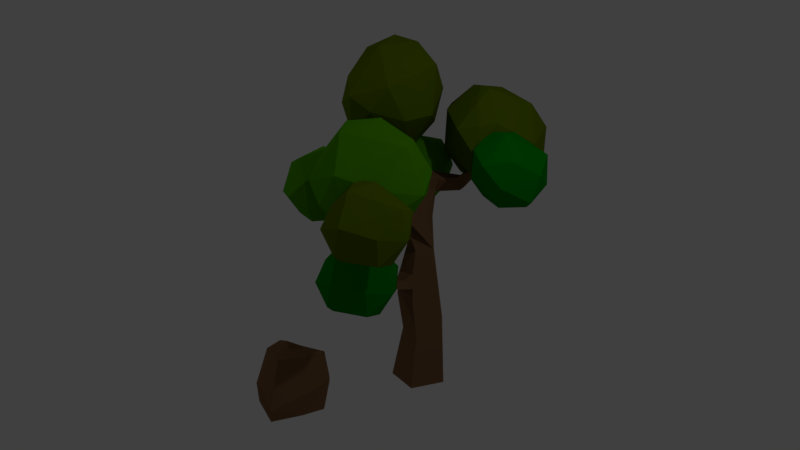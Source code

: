 # Source: Environment.blend  (saved by Blender 2.79.0; exported with 4.5.12 LTS)
import bpy
from mathutils import Matrix  # noqa: F401  (used for matrix-valued properties, if any)

bpy.ops.wm.read_factory_settings(use_empty=True)
scene = bpy.context.scene
scene.name = 'Scene'

# ---- collections
col_collection_1 = bpy.data.collections.new('Collection 1'); scene.collection.children.link(col_collection_1)

# ---- materials (node trees are filled in below, after node groups)
mat_rock = bpy.data.materials.new('Rock')
mat_rock.alpha_threshold = 0.0
mat_rock.use_transparent_shadow = False
mat_rock.diffuse_color = (0.2019, 0.106, 0.05007, 1.0)
mat_rock.roughness = 0.5
mat_rock.line_color = (0.0, 0.0, 0.0, 1.0)
mat_leafgreen1 = bpy.data.materials.new('LeafGreen1')
mat_leafgreen1.alpha_threshold = 0.0
mat_leafgreen1.use_transparent_shadow = False
mat_leafgreen1.diffuse_color = (0.0, 0.2287, 0.002558, 1.0)
mat_leafgreen1.roughness = 0.5
mat_leafgreen2 = bpy.data.materials.new('LeafGreen2')
mat_leafgreen2.alpha_threshold = 0.0
mat_leafgreen2.use_transparent_shadow = False
mat_leafgreen2.diffuse_color = (0.101, 0.1591, 0.0, 1.0)
mat_leafgreen2.roughness = 0.5
mat_leafgreen3 = bpy.data.materials.new('LeafGreen3')
mat_leafgreen3.alpha_threshold = 0.0
mat_leafgreen3.use_transparent_shadow = False
mat_leafgreen3.diffuse_color = (0.07332, 0.3134, 0.0, 1.0)
mat_leafgreen3.roughness = 0.5

# ---- material node trees

# ---- world
world_world = bpy.data.worlds.new('World'); scene.world = world_world
world_world.color = (0.05088, 0.05088, 0.05088)
world_world.use_sun_shadow = False
world_world.sun_shadow_jitter_overblur = 0.0
world_world.cycles.sampling_method = 'MANUAL'

# ---- cameras
cam_camera = bpy.data.cameras.new('Camera')
cam_camera.clip_end = 100.0
cam_camera.lens = 35.0
cam_camera.sensor_width = 32.0
cam_camera.sensor_height = 18.0
cam_camera.ortho_scale = 7.314
cam_camera.dof.focus_distance = 0.0
cam_camera.dof.aperture_fstop = 128.0

# ---- lights
light_lamp_001 = bpy.data.lights.new('Lamp.001', 'POINT')
light_lamp_001.transmission_factor = 0.0
light_lamp_001.cutoff_distance = 30.0
light_lamp_001.energy = 100.0
light_lamp_001.shadow_buffer_clip_start = 1.001
light_lamp_001.shadow_soft_size = 0.1
light_lamp_001.shadow_maximum_resolution = 0.006
light_lamp_001.use_absolute_resolution = True
light_lamp = bpy.data.lights.new('Lamp', 'POINT')
light_lamp.transmission_factor = 0.0
light_lamp.cutoff_distance = 30.0
light_lamp.energy = 100.0
light_lamp.shadow_buffer_clip_start = 1.001
light_lamp.shadow_soft_size = 0.1
light_lamp.shadow_maximum_resolution = 0.006
light_lamp.use_absolute_resolution = True

# ---- meshes
me_vert = bpy.data.meshes.new('Vert')
me_vert.from_pydata([(-0.1608, 0.2356, -0.0096), (-0.1911, -0.1362, 0.699), (-0.2107, -1.165, 2.507), (0.5119, -0.5872, 2.912), (-0.01487, -0.9778, 2.931), (0.3836, 0.589, 2.915), (0.3189, 0.641, 2.951), (-0.5353, -0.01641, 3.151), (-0.5041, -0.008422, 3.195), (-0.4808, -0.08784, 3.218), (0.4018, -0.8852, 1.566), (0.3019, -0.9401, 1.579), (0.4169, -0.9584, 1.774), (0.3937, -0.8795, 1.796), (-0.1352, 0.2064, 1.141), (0.2479, 0.2498, -0.009636), (0.2524, -0.2413, 0.009052), (-0.2562, -0.2669, 0.01562), (0.2296, -0.1552, 0.7026), (0.2201, 0.23, 0.9386), (0.2257, -0.2152, 1.226), (-0.1906, -0.2203, 1.204), (0.2563, 0.07549, 1.895), (0.2075, -0.1623, 1.892), (-0.04226, -0.142, 1.959), (0.003553, 0.1127, 2.005), (0.09957, -0.2534, 2.247), (0.07091, -0.1104, 2.372), (0.1415, -0.4497, 2.485), (0.2734, -0.367, 2.588), (0.1415, -0.5887, 2.568), (0.1502, -0.4173, 2.617), (-0.2173, -0.8199, 2.61), (-0.1302, -0.857, 2.609), (-0.1602, -0.8883, 2.514), (-0.2345, -0.8317, 2.514), (-0.1654, -1.159, 2.507), (0.2795, -0.4796, 2.53), (0.4349, -0.3876, 2.774), (0.3941, -0.4242, 2.792), (0.3961, -0.3752, 2.807), (0.5255, -0.5538, 2.943), (-0.2141, -0.9481, 2.598), (0.003595, -0.9349, 2.924), (-0.05169, 0.01792, 2.276), (0.06956, 0.1537, 2.276), (0.2328, -0.0005352, 2.309), (-0.1009, 0.06546, 2.648), (0.3592, 0.6767, 2.889), (0.1277, 0.5202, 2.595), (0.09852, 0.4766, 2.757), (-0.01123, 0.6038, 2.76), (-0.2219, 0.2129, 2.633), (-0.5004, -0.07348, 3.145), (-0.2496, 0.08443, 2.941), (-0.05648, 0.2669, 2.569), (0.002525, 0.2656, 2.761), (-0.1893, 0.2616, 2.818), (0.01908, 0.6446, 2.594), (0.2306, -0.2033, 1.39), (0.03845, -0.294, 1.39), (0.04656, -0.3111, 1.601), (0.2387, -0.2205, 1.601), (0.1485, -0.4036, 1.427), (0.1459, -0.4007, 1.538), (0.2485, -0.3619, 1.538), (0.2782, -0.8668, 1.665), (0.3815, -0.8164, 1.662), (0.03845, -0.294, 1.39), (0.04656, -0.3111, 1.601), (0.2387, -0.2205, 1.601), (-0.4545, 0.0812, 3.055), (-0.5943, 0.5408, 3.378), (-0.0103, 0.1763, 3.57), (-0.4051, -0.7772, 3.819), (-1.088, -0.3343, 4.114), (-0.9366, 0.3848, 4.075), (-0.2268, 0.3575, 4.173), (0.05242, -0.1568, 4.083), (-0.4721, -0.3374, 4.414), (-0.6073, -0.4066, 3.111), (-0.1947, -0.3818, 3.242), (-0.5478, -0.6879, 3.31), (-0.8071, -0.00273, 3.107), (-0.9236, -0.4599, 3.291), (-0.6536, 0.3257, 3.139), (0.1064, -0.265, 3.544), (-0.105, -0.6289, 3.653), (-1.095, -0.2501, 3.491), (-0.8946, -0.6729, 3.674), (-1.019, 0.2949, 3.444), (-0.3603, 0.533, 3.851), (0.02641, -0.4513, 3.959), (-0.7219, -0.6535, 4.037), (-0.6592, 0.383, 4.321), (-0.8485, -0.323, 4.371), (-0.8076, 0.05247, 4.518), (-0.4063, 0.1816, 4.453), (-0.5529, 0.4169, 2.243), (-0.6458, 0.7537, 2.474), (-0.2214, 0.4985, 2.612), (-0.4898, -0.1804, 2.794), (-0.958, 0.07065, 2.974), (-0.8604, 0.6715, 2.903), (-0.3666, 0.639, 3.0), (-0.1723, 0.2643, 2.969), (-0.5222, 0.1401, 3.154), (-0.3525, 0.09964, 2.378), (-0.5984, -0.1129, 2.427), (-0.7895, 0.02187, 2.326), (-0.7509, 0.4999, 2.253), (-0.1376, 0.1825, 2.594), (-0.1979, -0.026, 2.81), (-0.9925, 0.1637, 2.562), (-0.8343, -0.1373, 2.699), (-0.952, 0.5752, 2.517), (-0.4673, 0.7594, 2.791), (-0.7952, -0.05562, 3.036), (-0.7511, 0.4292, 3.171), (-0.5643, 0.6308, 3.137), (0.4547, 0.4843, 2.896), (0.3674, 0.3179, 3.45), (-0.2225, 0.4816, 3.077), (-0.05231, 1.517, 2.832), (0.3419, 1.683, 3.363), (0.2681, 0.8302, 3.899), (-0.3801, 0.6672, 3.641), (-0.5711, 0.9641, 3.162), (-0.3085, 1.434, 3.445), (0.5419, 0.9492, 2.706), (0.1202, 0.8285, 2.613), (0.3657, 1.233, 2.635), (0.7235, 0.7261, 3.04), (0.6921, 1.214, 2.929), (0.5702, 0.4115, 3.191), (-0.3021, 0.7754, 2.736), (-0.1956, 1.193, 2.682), (0.7146, 1.245, 3.246), (0.428, 1.598, 3.007), (0.6867, 0.7118, 3.534), (-0.09474, 0.4401, 3.62), (-0.482, 1.155, 2.923), (0.08483, 1.692, 3.148), (0.3346, 1.441, 3.68), (-0.08846, 0.8279, 3.909), (0.02925, 1.599, 3.555), (-0.06474, 1.244, 3.857), (-0.3728, 0.9656, 3.755), (1.098, 0.3903, 2.724), (1.035, 0.2711, 3.12), (0.6116, 0.3876, 2.853), (0.7343, 1.13, 2.678), (1.025, 1.218, 3.162), (0.9638, 0.6382, 3.442), (0.5001, 0.5221, 3.254), (0.3626, 0.7341, 2.914), (0.5507, 1.071, 3.117), (0.8579, 0.6369, 2.521), (1.034, 0.9271, 2.537), (1.248, 0.8404, 2.645), (1.252, 0.4017, 2.873), (0.5553, 0.5989, 2.609), (0.479, 0.8963, 2.648), (1.284, 0.9352, 2.974), (1.078, 1.188, 2.803), (1.264, 0.5534, 3.181), (0.704, 0.3588, 3.242), (0.8533, 1.285, 3.049), (0.7254, 0.9343, 3.412), (0.5819, 0.6729, 3.429), (-0.2258, -0.9743, 2.306), (-0.09771, -0.7368, 2.627), (0.07856, -1.22, 2.622), (-0.5763, -1.628, 2.669), (-0.8317, -1.222, 2.98), (-0.3432, -0.803, 3.049), (0.03906, -1.146, 3.052), (-0.03714, -1.532, 2.896), (-0.4197, -1.478, 3.097), (-0.2665, -1.371, 2.321), (-0.6031, -1.401, 2.355), (-0.6701, -1.157, 2.325), (-0.3328, -0.7983, 2.369), (-0.04878, -1.501, 2.512), (-0.2337, -1.687, 2.675), (-0.7701, -1.005, 2.618), (-0.8378, -1.366, 2.646), (-0.4615, -0.7041, 2.673), (0.03924, -0.9334, 2.9), (-0.7749, -1.431, 2.981), (-0.4253, -1.132, 3.225), (-0.1316, -1.078, 3.213), (0.5189, -1.393, 2.502), (0.3354, -1.63, 3.005), (-0.02323, -1.051, 2.788), (0.7526, -0.301, 2.786), (1.075, -0.7415, 3.445), (0.5614, -1.326, 3.577), (-0.04352, -0.9871, 3.395), (-0.003351, -0.5093, 3.049), (0.4859, -0.3971, 3.393), (0.8768, -1.039, 2.424), (0.4717, -0.853, 2.376), (0.9132, -0.7008, 2.457), (0.8757, -1.41, 2.657), (1.153, -0.9967, 2.677), (0.5576, -1.594, 2.751), (0.1029, -0.6808, 2.551), (0.4443, -0.4142, 2.586), (1.183, -1.082, 2.983), (1.178, -0.5763, 2.892), (0.8224, -1.512, 3.143), (0.04221, -1.32, 3.273), (0.1891, -0.3468, 2.854), (0.9586, -0.3499, 3.106), (0.2781, -1.121, 3.646), (0.8343, -0.5316, 3.466), (0.5527, -0.8078, 3.697), (0.1412, -0.8037, 3.581), (1.157, -1.604, 2.26), (1.025, -1.776, 2.619), (0.7681, -1.359, 2.464), (1.324, -0.8217, 2.463), (1.597, -1.073, 2.898), (1.181, -1.51, 3.046), (0.7536, -1.313, 2.899), (0.7823, -0.9709, 2.652), (1.133, -0.8906, 2.898), (1.123, -1.217, 2.169), (1.439, -1.108, 2.227), (1.553, -1.332, 2.272), (1.282, -1.732, 2.379), (0.8585, -1.094, 2.294), (0.9795, -0.8375, 2.418), (1.632, -1.381, 2.604), (1.629, -1.019, 2.539), (1.377, -1.713, 2.71), (0.8146, -1.549, 2.813), (1.504, -0.8881, 2.835), (1.18, -1.177, 3.118), (0.9058, -1.294, 3.092), (0.311, -1.353, 1.331), (0.1799, -1.525, 1.69), (-0.07737, -1.107, 1.535), (0.4785, -0.5702, 1.534), (0.7515, -0.8215, 1.968), (0.3415, -1.305, 2.1), (-0.09191, -1.062, 1.97), (-0.06313, -0.7195, 1.723), (0.2874, -0.6391, 1.969), (0.2772, -0.9658, 1.24), (0.5936, -0.8567, 1.298), (0.7071, -1.08, 1.343), (0.4369, -1.481, 1.45), (0.01299, -0.8424, 1.365), (0.134, -0.5861, 1.489), (0.7865, -1.13, 1.675), (0.7831, -0.7675, 1.61), (0.5322, -1.466, 1.779), (-0.03049, -1.301, 1.883), (0.6588, -0.6367, 1.906), (0.3352, -0.9333, 2.186), (0.06133, -1.05, 2.161)], [], [(21, 60, 61), (20, 60, 21), (28, 22, 37), (23, 24, 61), (19, 25, 22), (19, 14, 25), (24, 21, 61), (31, 46, 27), (45, 25, 44), (24, 23, 26), (27, 44, 26), (44, 24, 26), (44, 25, 24), (21, 18, 20), (14, 1, 21), (1, 14, 17), (15, 0, 14), (54, 47, 56), (5, 48, 6), (20, 68, 60), (60, 69, 61), (61, 70, 62), (62, 59, 20), (56, 57, 54), (23, 22, 26), (30, 28, 37), (34, 33, 42), (2, 42, 35), (36, 34, 42), (38, 37, 29), (3, 38, 41), (32, 42, 4), (4, 33, 43), (46, 45, 55), (47, 44, 27), (55, 44, 52), (47, 46, 56), (48, 49, 58), (6, 48, 51), (7, 57, 52), (8, 54, 57), (53, 54, 9), (63, 59, 10), (65, 59, 70), (10, 65, 67), (12, 66, 11), (71, 81, 80), (71, 80, 83), (71, 83, 85), (72, 90, 76), (73, 72, 91), (81, 86, 87), (82, 74, 89), (72, 76, 91), (74, 92, 79), (75, 93, 95), (76, 75, 96), (77, 94, 97), (78, 97, 79), (78, 77, 97), (97, 96, 79), (97, 94, 96), (94, 76, 96), (96, 95, 79), (96, 75, 95), (31, 32, 33, 30), (95, 93, 79), (93, 74, 79), (79, 92, 78), (73, 77, 78), (73, 91, 77), (91, 94, 77), (91, 76, 94), (90, 75, 76), (90, 88, 75), (89, 93, 75), (89, 74, 93), (87, 92, 74), (87, 86, 92), (86, 78, 92), (88, 89, 75), (88, 84, 89), (84, 82, 89), (74, 82, 87), (82, 81, 87), (86, 73, 78), (71, 72, 73), (71, 85, 72), (85, 90, 72), (85, 83, 90), (83, 88, 90), (83, 84, 88), (83, 80, 84), (80, 82, 84), (86, 71, 73), (86, 81, 71), (80, 81, 82), (98, 107, 109), (98, 109, 110), (99, 115, 103), (100, 99, 116), (107, 111, 112), (108, 101, 114), (99, 103, 116), (101, 112, 106), (103, 102, 118), (105, 119, 106), (105, 104, 119), (119, 118, 106), (119, 103, 118), (118, 117, 106), (118, 102, 117), (117, 101, 106), (106, 112, 105), (100, 104, 105), (100, 116, 104), (116, 119, 104), (116, 103, 119), (115, 102, 103), (115, 113, 102), (114, 117, 102), (114, 101, 117), (111, 105, 112), (113, 114, 102), (113, 109, 114), (109, 108, 114), (101, 108, 112), (108, 107, 112), (111, 100, 105), (98, 99, 100), (98, 110, 99), (110, 115, 99), (110, 113, 115), (110, 109, 113), (111, 98, 100), (111, 107, 98), (109, 107, 108), (120, 130, 129), (120, 129, 132), (120, 132, 134), (121, 139, 125), (122, 121, 140), (130, 135, 136), (131, 123, 138), (121, 125, 140), (123, 141, 128), (124, 142, 145), (125, 143, 146), (126, 144, 147), (127, 147, 128), (127, 126, 147), (147, 146, 128), (147, 144, 146), (144, 125, 146), (146, 145, 128), (146, 143, 145), (143, 124, 145), (145, 142, 128), (142, 123, 128), (128, 141, 127), (122, 126, 127), (122, 140, 126), (140, 144, 126), (140, 125, 144), (139, 143, 125), (139, 137, 143), (137, 124, 143), (138, 142, 124), (138, 123, 142), (136, 141, 123), (136, 135, 141), (135, 127, 141), (137, 138, 124), (137, 133, 138), (133, 131, 138), (123, 131, 136), (131, 130, 136), (135, 122, 127), (120, 121, 122), (120, 134, 121), (134, 139, 121), (134, 132, 139), (132, 137, 139), (132, 133, 137), (132, 129, 133), (129, 131, 133), (135, 120, 122), (135, 130, 120), (129, 130, 131), (148, 157, 159), (148, 159, 160), (149, 165, 153), (150, 149, 166), (157, 161, 162), (158, 151, 164), (149, 153, 166), (151, 162, 156), (153, 152, 168), (155, 169, 156), (155, 154, 169), (169, 168, 156), (169, 153, 168), (168, 167, 156), (168, 152, 167), (167, 151, 156), (156, 162, 155), (150, 154, 155), (150, 166, 154), (166, 169, 154), (166, 153, 169), (165, 152, 153), (165, 163, 152), (164, 167, 152), (164, 151, 167), (161, 155, 162), (163, 164, 152), (163, 159, 164), (159, 158, 164), (151, 158, 162), (158, 157, 162), (161, 150, 155), (148, 149, 150), (148, 160, 149), (160, 165, 149), (160, 163, 165), (160, 159, 163), (161, 148, 150), (161, 157, 148), (159, 157, 158), (170, 179, 181), (170, 181, 182), (171, 187, 175), (172, 171, 188), (179, 183, 184), (180, 173, 186), (171, 175, 188), (173, 184, 178), (175, 174, 190), (177, 191, 178), (177, 176, 191), (191, 190, 178), (191, 175, 190), (190, 189, 178), (190, 174, 189), (189, 173, 178), (178, 184, 177), (172, 176, 177), (172, 188, 176), (188, 191, 176), (188, 175, 191), (187, 174, 175), (187, 185, 174), (186, 189, 174), (186, 173, 189), (183, 177, 184), (185, 186, 174), (185, 181, 186), (181, 180, 186), (173, 180, 184), (180, 179, 184), (183, 172, 177), (170, 171, 172), (170, 182, 171), (182, 187, 171), (182, 185, 187), (182, 181, 185), (183, 170, 172), (183, 179, 170), (181, 179, 180), (192, 202, 201), (192, 201, 204), (192, 204, 206), (193, 211, 197), (194, 193, 212), (202, 207, 208), (203, 195, 210), (193, 197, 212), (195, 213, 200), (196, 214, 216), (197, 196, 217), (198, 215, 218), (199, 218, 200), (199, 198, 218), (218, 217, 200), (218, 215, 217), (215, 197, 217), (217, 216, 200), (217, 196, 216), (216, 214, 200), (214, 195, 200), (200, 213, 199), (194, 198, 199), (194, 212, 198), (212, 215, 198), (212, 197, 215), (211, 196, 197), (211, 209, 196), (210, 214, 196), (210, 195, 214), (208, 213, 195), (208, 207, 213), (207, 199, 213), (209, 210, 196), (209, 205, 210), (205, 203, 210), (195, 203, 208), (203, 202, 208), (207, 194, 199), (192, 193, 194), (192, 206, 193), (206, 211, 193), (206, 204, 211), (204, 209, 211), (204, 205, 209), (204, 201, 205), (201, 203, 205), (207, 192, 194), (207, 202, 192), (201, 202, 203), (219, 228, 230), (219, 230, 231), (220, 236, 224), (221, 220, 237), (228, 232, 233), (229, 222, 235), (220, 224, 237), (222, 233, 227), (224, 223, 239), (226, 240, 227), (226, 225, 240), (240, 239, 227), (240, 224, 239), (239, 238, 227), (239, 223, 238), (238, 222, 227), (227, 233, 226), (221, 225, 226), (221, 237, 225), (237, 240, 225), (237, 224, 240), (236, 223, 224), (236, 234, 223), (235, 238, 223), (235, 222, 238), (232, 226, 233), (234, 235, 223), (234, 230, 235), (230, 229, 235), (222, 229, 233), (229, 228, 233), (232, 221, 226), (219, 220, 221), (219, 231, 220), (231, 236, 220), (231, 234, 236), (231, 230, 234), (232, 219, 221), (232, 228, 219), (230, 228, 229), (241, 250, 252), (241, 252, 253), (242, 258, 246), (243, 242, 259), (250, 254, 255), (251, 244, 257), (242, 246, 259), (244, 255, 249), (246, 245, 261), (248, 262, 249), (248, 247, 262), (262, 261, 249), (262, 246, 261), (261, 260, 249), (261, 245, 260), (260, 244, 249), (249, 255, 248), (243, 247, 248), (243, 259, 247), (259, 262, 247), (259, 246, 262), (258, 245, 246), (258, 256, 245), (257, 260, 245), (257, 244, 260), (254, 248, 255), (256, 257, 245), (256, 252, 257), (252, 251, 257), (244, 251, 255), (251, 250, 255), (254, 243, 248), (241, 242, 243), (241, 253, 242), (253, 258, 242), (253, 256, 258), (253, 252, 256), (254, 241, 243), (254, 250, 241), (252, 250, 251), (33, 34, 30), (28, 35, 32, 31), (30, 34, 35, 28), (46, 29, 37, 22), (26, 28, 31, 27), (29, 46, 31), (16, 18, 1, 17), (28, 26, 22), (20, 18, 19), (18, 21, 1), (15, 19, 18, 16), (7, 53, 9, 8), (19, 15, 14), (17, 14, 0), (22, 25, 45, 46), (20, 59, 68), (62, 20, 19, 22), (60, 68, 69), (61, 69, 70), (24, 25, 14, 21), (16, 17, 0, 15), (62, 70, 59), (23, 61, 62, 22), (34, 36, 2, 35), (35, 42, 32), (37, 38, 39, 30), (2, 36, 42), (31, 30, 39, 40), (31, 40, 38, 29), (40, 39, 3, 41), (3, 39, 38), (50, 5, 6, 51), (41, 38, 40), (33, 4, 42), (43, 33, 32), (43, 32, 4), (55, 45, 44), (47, 27, 46), (55, 56, 46), (52, 44, 47), (48, 58, 51), (48, 5, 49), (5, 50, 49), (52, 47, 53, 7), (52, 58, 49, 55), (53, 47, 54), (7, 8, 57), (8, 9, 54), (56, 55, 49, 50), (56, 50, 51, 57), (52, 57, 51, 58), (68, 63, 64, 69), (63, 68, 59), (70, 69, 64, 65), (63, 11, 66, 64), (65, 10, 59), (10, 11, 63), (64, 66, 67, 65), (67, 13, 12, 10), (12, 11, 10), (12, 13, 66), (13, 67, 66)])
me_vert.polygons.foreach_set('material_index', [0, 0, 0, 0, 0, 0, 0, 0, 0, 0, 0, 0, 0, 0, 0, 0, 0, 0, 0, 0, 0, 0, 0, 0, 0, 0, 0, 0, 0, 0, 0, 0, 0, 0, 0, 0, 0, 0, 0, 0, 0, 0, 0, 0, 0, 0, 2, 2, 2, 2, 2, 2, 2, 2, 2, 2, 2, 2, 2, 2, 2, 2, 2, 2, 2, 0, 2, 2, 2, 2, 2, 2, 2, 2, 2, 2, 2, 2, 2, 2, 2, 2, 2, 2, 2, 2, 2, 2, 2, 2, 2, 2, 2, 2, 2, 2, 2, 3, 3, 3, 3, 3, 3, 3, 3, 3, 3, 3, 3, 3, 3, 3, 3, 3, 3, 3, 3, 3, 3, 3, 3, 3, 3, 3, 3, 3, 3, 3, 3, 3, 3, 3, 3, 3, 3, 3, 3, 2, 2, 2, 2, 2, 2, 2, 2, 2, 2, 2, 2, 2, 2, 2, 2, 2, 2, 2, 2, 2, 2, 2, 2, 2, 2, 2, 2, 2, 2, 2, 2, 2, 2, 2, 2, 2, 2, 2, 2, 2, 2, 2, 2, 2, 2, 2, 2, 2, 2, 2, 2, 1, 1, 1, 1, 1, 1, 1, 1, 1, 1, 1, 1, 1, 1, 1, 1, 1, 1, 1, 1, 1, 1, 1, 1, 1, 1, 1, 1, 1, 1, 1, 1, 1, 1, 1, 1, 1, 1, 1, 1, 3, 3, 3, 3, 3, 3, 3, 3, 3, 3, 3, 3, 3, 3, 3, 3, 3, 3, 3, 3, 3, 3, 3, 3, 3, 3, 3, 3, 3, 3, 3, 3, 3, 3, 3, 3, 3, 3, 3, 3, 3, 3, 3, 3, 3, 3, 3, 3, 3, 3, 3, 3, 3, 3, 3, 3, 3, 3, 3, 3, 3, 3, 3, 3, 3, 3, 3, 3, 3, 3, 3, 3, 3, 3, 3, 3, 3, 3, 3, 3, 3, 3, 3, 3, 3, 3, 3, 3, 3, 3, 2, 2, 2, 2, 2, 2, 2, 2, 2, 2, 2, 2, 2, 2, 2, 2, 2, 2, 2, 2, 2, 2, 2, 2, 2, 2, 2, 2, 2, 2, 2, 2, 2, 2, 2, 2, 2, 2, 2, 2, 1, 1, 1, 1, 1, 1, 1, 1, 1, 1, 1, 1, 1, 1, 1, 1, 1, 1, 1, 1, 1, 1, 1, 1, 1, 1, 1, 1, 1, 1, 1, 1, 1, 1, 1, 1, 1, 1, 1, 1, 0, 0, 0, 0, 0, 0, 0, 0, 0, 0, 0, 0, 0, 0, 0, 0, 0, 0, 0, 0, 0, 0, 0, 0, 0, 0, 0, 0, 0, 0, 0, 0, 0, 0, 0, 0, 0, 0, 0, 0, 0, 0, 0, 0, 0, 0, 0, 0, 0, 0, 0, 0, 0, 0, 0, 0, 0, 0, 0, 0, 0, 0])
me_vert.materials.append(mat_rock)
me_vert.materials.append(mat_leafgreen1)
me_vert.materials.append(mat_leafgreen2)
me_vert.materials.append(mat_leafgreen3)
me_vert.use_remesh_preserve_volume = False
me_vert.use_remesh_preserve_attributes = False
me_vert.use_mirror_vertex_groups = False
me_vert.update()
me_cube = bpy.data.meshes.new('Cube')
me_cube.from_pydata([(-0.1678, 0.3115, 1.42), (0.9415, 0.1221, 0.804), (-0.1046, -0.9176, 0.784), (-0.8714, 0.1082, 0.7102), (-0.04458, 0.9646, 0.556), (0.563, 0.5553, 0.01843), (0.764, -0.9106, 0.1181), (-0.4109, -0.02949, 1.614), (0.1447, -0.172, 1.643), (0.3911, 0.2653, 1.582), (0.8854, -0.9494, 0.4782), (0.4946, -0.9349, 0.6339), (-0.7696, 0.7419, 0.5879), (0.661, 0.6803, 0.8189), (-0.6151, -0.7614, -0.008258), (0.593, -0.6254, 1.627), (-0.7227, -0.1404, 0.01663), (-0.5677, 0.5566, 0.01245), (-0.5373, -0.5144, 1.465), (0.68, 0.06607, 1.576), (0.3426, 0.6878, 1.483), (-0.7218, 0.4658, 1.256), (0.2319, -0.5386, 1.608), (-0.7254, -0.0995, 1.523), (0.05471, 0.7671, -0.00308), (-0.7016, -0.7864, 0.4774), (0.8137, -0.1116, 0.1244)], [], [(7, 18, 22), (22, 19, 8), (5, 13, 26), (10, 6, 26), (11, 15, 22), (25, 18, 23), (4, 21, 20), (4, 24, 12), (3, 17, 16), (3, 21, 12), (25, 23, 3), (16, 25, 3), (2, 18, 25), (11, 22, 2), (2, 6, 11), (1, 19, 10), (13, 19, 1), (1, 26, 13), (8, 19, 9), (8, 9, 0), (0, 7, 8), (20, 21, 0), (14, 5, 26), (14, 24, 5), (7, 23, 18), (22, 15, 19), (2, 22, 18), (25, 16, 14), (24, 13, 5), (4, 12, 21), (12, 24, 17), (4, 13, 24), (4, 20, 13), (12, 17, 3), (3, 23, 21), (25, 14, 6), (11, 10, 15), (11, 6, 10), (2, 25, 6), (1, 10, 26), (10, 19, 15), (13, 20, 19), (8, 7, 22), (7, 21, 23), (0, 21, 7), (0, 9, 20), (9, 19, 20), (14, 17, 24), (14, 16, 17), (14, 26, 6)])
me_cube.materials.append(mat_rock)
me_cube.use_remesh_preserve_volume = False
me_cube.use_remesh_preserve_attributes = False
me_cube.use_mirror_vertex_groups = False
me_cube.update()

# ---- objects
ob_lamp_001 = bpy.data.objects.new('Lamp.001', light_lamp_001)
ob_tree = bpy.data.objects.new('Tree', me_vert)
ob_rock_half = bpy.data.objects.new('Rock.Half', me_cube)
ob_lamp = bpy.data.objects.new('Lamp', light_lamp)
ob_camera = bpy.data.objects.new('Camera', cam_camera)

# ---- transforms, parenting, visibility, modifiers, constraints
ob_lamp_001.location = (5.251, 3.154, 6.988)
ob_lamp_001.rotation_euler = (0.6503, 0.05522, 1.866)
ob_lamp_001.lock_rotations_4d = False
ob_lamp_001.empty_display_type = 'ARROWS'
ob_lamp_001.color = (0.0, 0.0, 0.0, 0.0)
ob_lamp_001.lineart.crease_threshold = 0.0
ob_tree.location = (0.5293, 2.257, 0.0)
ob_tree.lineart.crease_threshold = 0.0
ob_rock_half.location = (0.5, 0.5, 0.0)
ob_rock_half.scale = (0.5, 0.5, 0.5)
ob_rock_half.lock_rotations_4d = False
ob_rock_half.empty_display_type = 'ARROWS'
ob_rock_half.lineart.crease_threshold = 0.0
ob_lamp.location = (-3.681, -4.667, 8.959)
ob_lamp.rotation_euler = (0.6503, 0.05522, 1.866)
ob_lamp.lock_rotations_4d = False
ob_lamp.empty_display_type = 'ARROWS'
ob_lamp.color = (0.0, 0.0, 0.0, 0.0)
ob_lamp.lineart.crease_threshold = 0.0
ob_camera.location = (10.07, -2.867, 5.344)
ob_camera.rotation_euler = (1.285, -3.446e-06, 1.101)
ob_camera.lock_rotations_4d = False
ob_camera.empty_display_type = 'ARROWS'
ob_camera.color = (0.0, 0.0, 0.0, 0.0)
ob_camera.display_type = 'WIRE'
ob_camera.lineart.crease_threshold = 0.0

# ---- collection membership
col_collection_1.objects.link(ob_lamp_001)
col_collection_1.objects.link(ob_tree)
col_collection_1.objects.link(ob_rock_half)
col_collection_1.objects.link(ob_lamp)
col_collection_1.objects.link(ob_camera)

# ---- scene / render settings (as saved in the file)
scene.camera = ob_camera
scene.frame_start = 1; scene.frame_end = 240; scene.frame_set(181)
scene.render.engine = 'BLENDER_EEVEE_NEXT'
scene.render.resolution_percentage = 50
scene.render.fps = 30
scene.render.dither_intensity = 0.0
scene.cycles.use_denoising = False
scene.cycles.samples = 128
scene.cycles.sampling_pattern = 'TABULATED_SOBOL'
scene.cycles.use_adaptive_sampling = False
scene.cycles.use_light_tree = False
scene.cycles.blur_glossy = 0.0
scene.cycles.sample_clamp_indirect = 0.0
scene.view_settings.view_transform = 'Standard'
bpy.context.view_layer.update()
